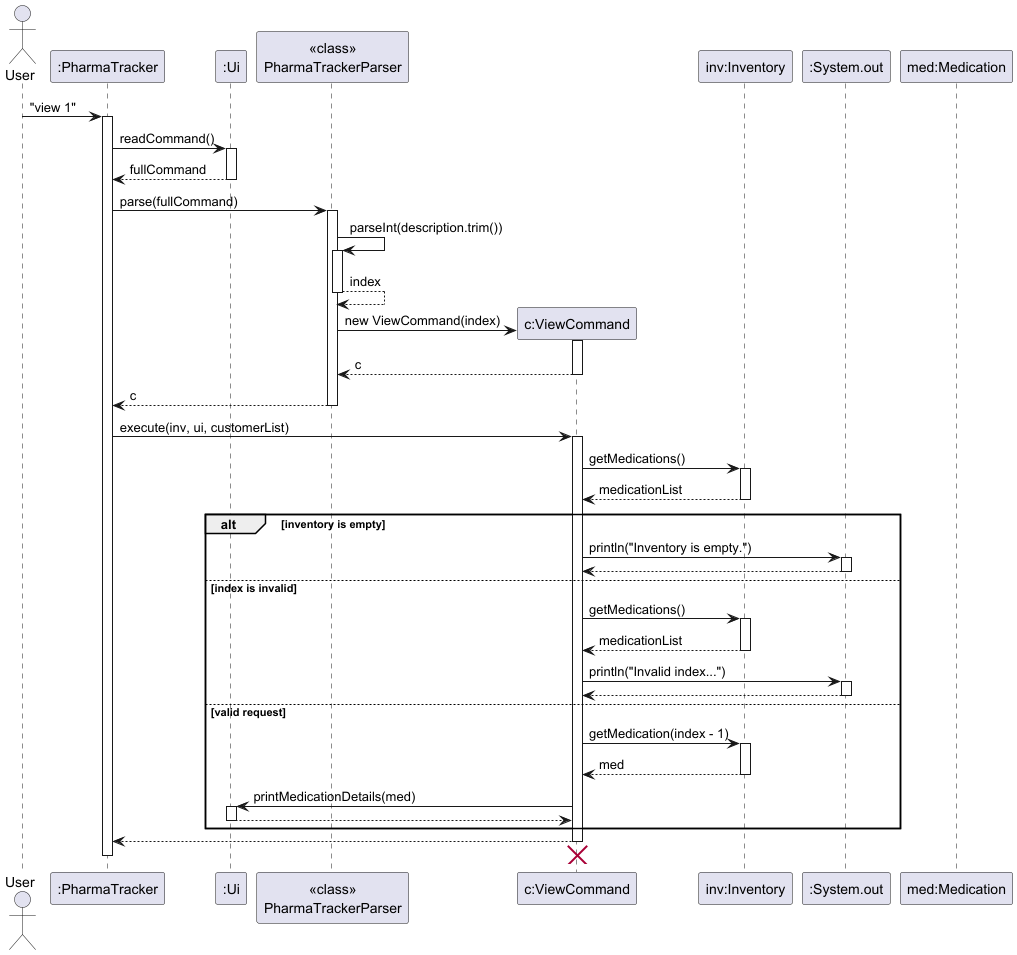

The diagram above was rendered by PlantUML. Its source (embedded in the PNG):
@startuml
skinparam ArrowFontStyle plain

actor User
participant ":PharmaTracker" as PharmaTracker
participant ":Ui" as Ui
participant "<<class>>\nPharmaTrackerParser" as Parser
participant "c:ViewCommand" as ViewCommand
participant "inv:Inventory" as Inventory
participant ":System.out" as Console
participant "med:Medication" as Medication

User -> PharmaTracker : "view 1"
activate PharmaTracker

PharmaTracker -> Ui : readCommand()
activate Ui
Ui --> PharmaTracker : fullCommand
deactivate Ui

PharmaTracker -> Parser : parse(fullCommand)
activate Parser

Parser -> Parser : parseInt(description.trim())
activate Parser
Parser --> Parser : index
deactivate Parser

create ViewCommand
Parser -> ViewCommand : new ViewCommand(index)
activate ViewCommand
ViewCommand --> Parser : c
deactivate ViewCommand

Parser --> PharmaTracker : c
deactivate Parser

PharmaTracker -> ViewCommand : execute(inv, ui, customerList)
activate ViewCommand

ViewCommand -> Inventory : getMedications()
activate Inventory
Inventory --> ViewCommand : medicationList
deactivate Inventory

alt inventory is empty
    ViewCommand -> Console : println("Inventory is empty.")
    activate Console
    Console --> ViewCommand
    deactivate Console
else index is invalid
    ViewCommand -> Inventory : getMedications()
    activate Inventory
    Inventory --> ViewCommand : medicationList
    deactivate Inventory

    ViewCommand -> Console : println("Invalid index...")
    activate Console
    Console --> ViewCommand
    deactivate Console
else valid request
    ViewCommand -> Inventory : getMedication(index - 1)
    activate Inventory
    Inventory --> ViewCommand : med
    deactivate Inventory

    ViewCommand -> Ui : printMedicationDetails(med)
    activate Ui
    Ui --> ViewCommand
    deactivate Ui
end

ViewCommand --> PharmaTracker
deactivate ViewCommand
ViewCommand -[hidden]-> Parser
destroy ViewCommand

deactivate PharmaTracker
@enduml